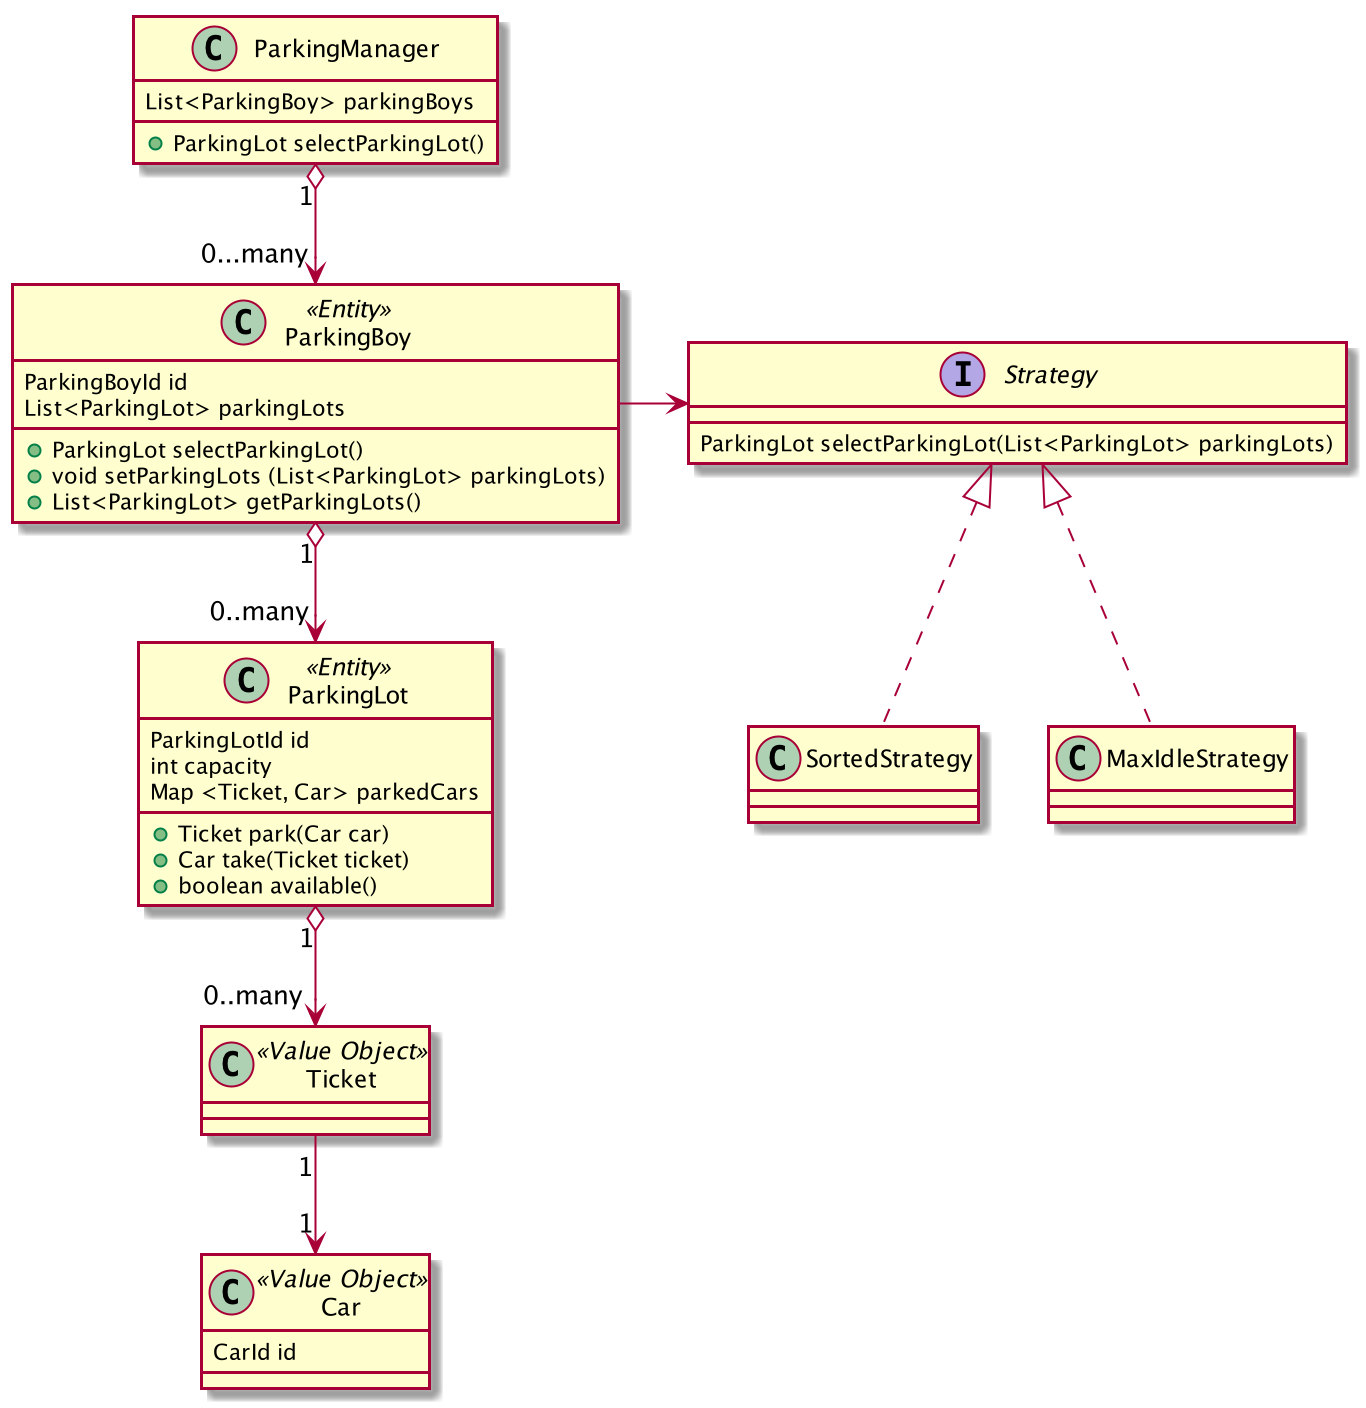

The diagram above was rendered by PlantUML. Its source (embedded in the PNG):
@startuml

class ParkingManager {
  List<ParkingBoy> parkingBoys

  + ParkingLot selectParkingLot()
}

ParkingManager "1" o--> "0...many" ParkingBoy

class ParkingBoy << Entity >> {
  ParkingBoyId id
  List<ParkingLot> parkingLots

  + ParkingLot selectParkingLot()
  + void setParkingLots (List<ParkingLot> parkingLots)
  + List<ParkingLot> getParkingLots()
}

interface Strategy {
  ParkingLot selectParkingLot(List<ParkingLot> parkingLots)
}
class SortedStrategy
class MaxIdleStrategy
Strategy <|.. SortedStrategy
Strategy <|.. MaxIdleStrategy
ParkingBoy -> Strategy

class ParkingLot << Entity >> {
  ParkingLotId id
  int capacity
  Map <Ticket, Car> parkedCars

  + Ticket park(Car car)
  + Car take(Ticket ticket)
  + boolean available()
}

Class Car << Value Object >> {
    CarId id
}

Class Ticket << Value Object >> {
}

Ticket "1" --> "1" Car
ParkingLot "1" o--> "0..many" Ticket
ParkingBoy "1" o--> "0..many" ParkingLot

@enduml